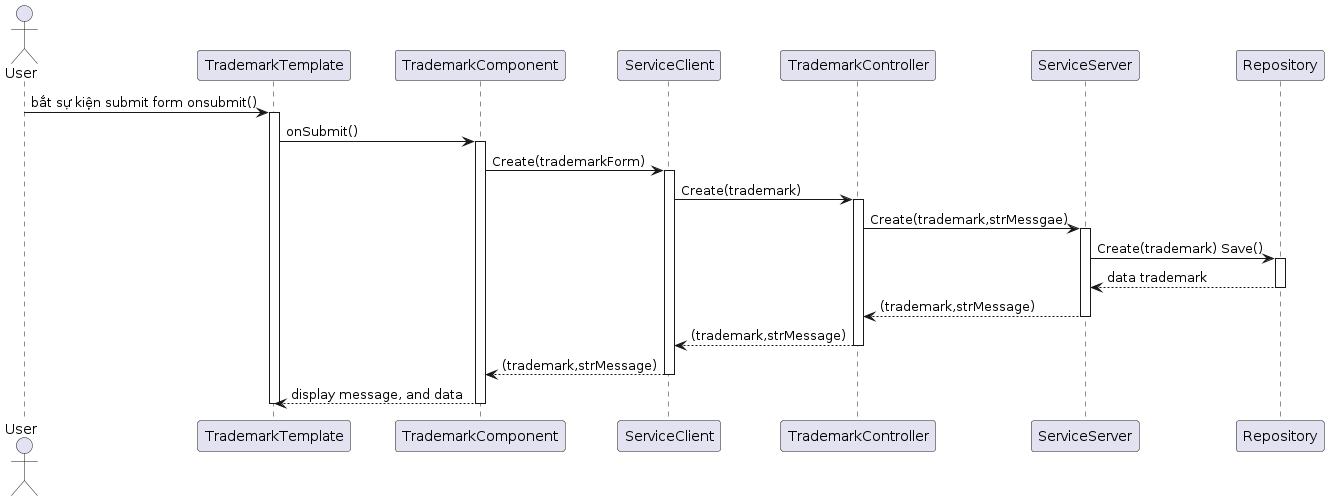

The diagram above was rendered by PlantUML. Its source (embedded in the PNG):
@startuml
actor User
participant "TrademarkTemplate" as TrademarkTemplate
participant "TrademarkComponent" as TrademarkComponent
participant "ServiceClient" as ServiceClient
participant "TrademarkController" as TrademarkController
participant "ServiceServer" as ServiceServer
participant "Repository" as Repository

User -> TrademarkTemplate: bắt sự kiện submit form onsubmit()
activate TrademarkTemplate
TrademarkTemplate -> TrademarkComponent: onSubmit()
activate TrademarkComponent
TrademarkComponent -> ServiceClient: Create(trademarkForm)
activate ServiceClient
ServiceClient -> TrademarkController: Create(trademark)
activate TrademarkController
TrademarkController -> ServiceServer: Create(trademark,strMessgae)
activate ServiceServer
ServiceServer -> Repository: Create(trademark) Save()
activate Repository
Repository --> ServiceServer: data trademark
deactivate Repository
ServiceServer --> TrademarkController: (trademark,strMessage)
deactivate ServiceServer
TrademarkController --> ServiceClient: (trademark,strMessage)
deactivate TrademarkController
ServiceClient --> TrademarkComponent: (trademark,strMessage)
deactivate ServiceClient
TrademarkComponent --> TrademarkTemplate: display message, and data
deactivate TrademarkComponent
deactivate TrademarkTemplate
@enduml